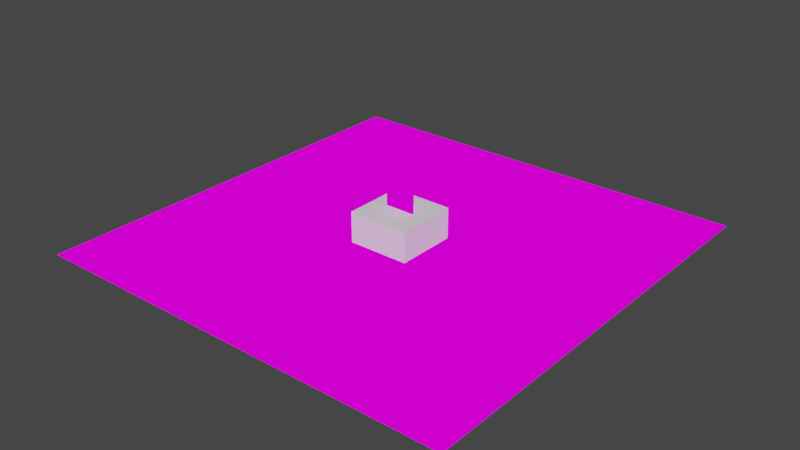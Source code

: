 # Source: animatedTextures.blend  (saved by Blender 4.0.36; exported with 4.5.12 LTS)
import bpy
from mathutils import Matrix  # noqa: F401  (used for matrix-valued properties, if any)

bpy.ops.wm.read_factory_settings(use_empty=True)
scene = bpy.context.scene
scene.name = 'Scene'

# ---- collections
col_collection = bpy.data.collections.new('Collection'); scene.collection.children.link(col_collection)

# ---- images (referenced by path relative to the original .blend; pixels are not part of the script)
import os
ASSET_DIR = os.environ.get("B2B_ASSET_DIR", "")  # directory of the original .blend (textures are referenced by path, not embedded)
HERE = os.path.dirname(os.path.abspath(__file__))  # packed textures are extracted next to this script under _unpacked/

def load_image(name, relpath, width, height, colorspace="sRGB"):
    """Load a texture the original file referenced (path relative to the .blend, or extracted next to this script)."""
    p = next((c for c in (os.path.join(HERE, relpath), os.path.join(ASSET_DIR, relpath)) if relpath and os.path.exists(c)), "")
    if p:
        img = bpy.data.images.load(p, check_existing=True)
        img.name = name
    else:  # same state as the original file: an image datablock whose file is absent (Cycles renders it pink)
        img = bpy.data.images.new(name, width, height)
        img.source = "FILE"
        img.filepath = "//" + (relpath or name)
    img.colorspace_settings.name = colorspace
    return img
img_lava_png = load_image('lava.png', 'lava.png', 1024, 1024, 'sRGB')
img_character_png = load_image('character.png', 'character.png', 1024, 1024, 'sRGB')

# ---- materials (node trees are filled in below, after node groups)
mat_lava = bpy.data.materials.new('Lava')
mat_lava.use_backface_culling = True
mat_lava.use_transparent_shadow = False
mat_character = bpy.data.materials.new('Character')
mat_character.use_backface_culling = True
mat_character.use_transparent_shadow = False

# ---- material node trees
mat_lava.use_nodes = True; mat_lava.node_tree.nodes.clear()
_N = mat_lava.node_tree.nodes; _L = mat_lava.node_tree.links
n0 = _N.new('ShaderNodeOutputMaterial'); n0.name = 'Material Output'; n0.location = (300, 300)
n1 = _N.new('ShaderNodeBackground'); n1.name = 'Background'; n1.location = (10, 300)
n2 = _N.new('ShaderNodeTexImage'); n2.name = 'Image Texture'; n2.location = (-280, 280)
n2.image = img_lava_png
_L.new(n1.outputs[0], n0.inputs[0])
_L.new(n2.outputs[0], n1.inputs[0])
n0.is_active_output = True
mat_character.use_nodes = True; mat_character.node_tree.nodes.clear()
_N = mat_character.node_tree.nodes; _L = mat_character.node_tree.links
n0 = _N.new('ShaderNodeOutputMaterial'); n0.name = 'Material Output'; n0.location = (300, 300)
n1 = _N.new('ShaderNodeBackground'); n1.name = 'Background'; n1.location = (10, 300)
n2 = _N.new('ShaderNodeTexImage'); n2.name = 'Image Texture'; n2.location = (-280, 280)
n2.image = img_character_png
n2.interpolation = 'Closest'
_L.new(n1.outputs[0], n0.inputs[0])
_L.new(n2.outputs[0], n1.inputs[0])
n0.is_active_output = True

# ---- world
world_world = bpy.data.worlds.new('World'); scene.world = world_world
world_world.use_nodes = True; world_world.node_tree.nodes.clear()
_N = world_world.node_tree.nodes; _L = world_world.node_tree.links
n0 = _N.new('ShaderNodeOutputWorld'); n0.name = 'World Output'; n0.location = (300, 300)
n1 = _N.new('ShaderNodeBackground'); n1.name = 'Background'; n1.location = (10, 300)
n1.inputs[0].default_value = (0.05088, 0.05088, 0.05088, 1.0)
_L.new(n1.outputs[0], n0.inputs[0])
n0.is_active_output = True
world_world.color = (0.05088, 0.05088, 0.05088)
world_world.use_sun_shadow = False
world_world.sun_shadow_jitter_overblur = 0.0

# ---- meshes
me_plane = bpy.data.meshes.new('Plane')
me_plane.from_pydata([(-1.0, -1.0, 0.0), (1.0, -1.0, 0.0), (-1.0, 1.0, 0.0), (1.0, 1.0, 0.0)], [], [(0, 1, 3, 2)])
_uv = me_plane.uv_layers.new(name='UVMap')
_uv.uv.foreach_set('vector', [0.0, 0.5, 0.5, 0.5, 0.5, 1.0, 0.0, 1.0])
me_plane.materials.append(mat_lava)
me_plane.use_remesh_fix_poles = True
me_plane.use_remesh_preserve_attributes = False
me_plane.update()
me_cube = bpy.data.meshes.new('Cube')
me_cube.from_pydata([(-1.0, -1.0, -1.0), (-1.0, -1.0, 1.0), (-1.0, 1.0, -1.0), (-1.0, 1.0, 1.0), (1.0, -1.0, -1.0), (1.0, -1.0, 1.0), (1.0, 1.0, -1.0), (1.0, 1.0, 1.0)], [], [(0, 1, 3, 2), (2, 3, 7, 6), (6, 7, 5, 4), (4, 5, 1, 0), (2, 6, 4, 0), (7, 3, 1, 5)])
_uv = me_cube.uv_layers.new(name='UVMap')
_uv.uv.foreach_set('vector', [0.375, 0.0, 0.625, 0.0, 0.625, 0.25, 0.375, 0.25, 0.375, 0.25, 0.625, 0.25, 0.625, 0.5, 0.375, 0.5, 0.375, 0.5, 0.625, 0.5, 0.625, 0.75, 0.375, 0.75, 0.375, 0.75, 0.625, 0.75, 0.625, 1.0, 0.375, 1.0, 0.125, 0.5, 0.375, 0.5, 0.375, 0.75, 0.125, 0.75, 0.625, 0.5, 0.875, 0.5, 0.875, 0.75, 0.625, 0.75])
me_cube.update()
me_character = bpy.data.meshes.new('Character')
me_character.from_pydata([(-0.5, 0.0, -0.5), (0.5, 0.0, -0.5), (-0.5, 0.0, 0.5), (0.5, 0.0, 0.5)], [], [(0, 1, 3, 2)])
_uv = me_character.uv_layers.new(name='UVMap')
_uv.uv.foreach_set('vector', [9.996e-05, 0.0001001, 0.9999, 9.996e-05, 0.9999, 0.9999, 0.0001001, 0.9999])
me_character.materials.append(mat_character)
me_character.update()

# ---- objects
ob_plane = bpy.data.objects.new('Plane', me_plane)
ob_plane_002 = bpy.data.objects.new('Plane.002', me_plane)
ob_plane_003 = bpy.data.objects.new('Plane.003', me_plane)
ob_plane_004 = bpy.data.objects.new('Plane.004', me_plane)
ob_plane_005 = bpy.data.objects.new('Plane.005', me_plane)
ob_plane_006 = bpy.data.objects.new('Plane.006', me_plane)
ob_plane_007 = bpy.data.objects.new('Plane.007', me_plane)
ob_plane_008 = bpy.data.objects.new('Plane.008', me_plane)
ob_cube = bpy.data.objects.new('Cube', me_cube)
ob_character = bpy.data.objects.new('Character', me_character)
ob_plane_001 = bpy.data.objects.new('Plane.001', me_plane)
ob_plane_009 = bpy.data.objects.new('Plane.009', me_plane)
ob_plane_010 = bpy.data.objects.new('Plane.010', me_plane)
ob_plane_011 = bpy.data.objects.new('Plane.011', me_plane)
ob_plane_012 = bpy.data.objects.new('Plane.012', me_plane)
ob_plane_013 = bpy.data.objects.new('Plane.013', me_plane)
ob_plane_014 = bpy.data.objects.new('Plane.014', me_plane)
ob_plane_015 = bpy.data.objects.new('Plane.015', me_plane)
ob_plane_016 = bpy.data.objects.new('Plane.016', me_plane)
ob_plane_017 = bpy.data.objects.new('Plane.017', me_plane)
ob_plane_018 = bpy.data.objects.new('Plane.018', me_plane)
ob_plane_019 = bpy.data.objects.new('Plane.019', me_plane)
ob_plane_020 = bpy.data.objects.new('Plane.020', me_plane)
ob_plane_021 = bpy.data.objects.new('Plane.021', me_plane)
ob_plane_022 = bpy.data.objects.new('Plane.022', me_plane)
ob_plane_023 = bpy.data.objects.new('Plane.023', me_plane)
ob_plane_024 = bpy.data.objects.new('Plane.024', me_plane)
ob_plane_025 = bpy.data.objects.new('Plane.025', me_plane)
ob_plane_026 = bpy.data.objects.new('Plane.026', me_plane)
ob_plane_027 = bpy.data.objects.new('Plane.027', me_plane)
ob_plane_028 = bpy.data.objects.new('Plane.028', me_plane)
ob_plane_029 = bpy.data.objects.new('Plane.029', me_plane)
ob_plane_030 = bpy.data.objects.new('Plane.030', me_plane)
ob_plane_031 = bpy.data.objects.new('Plane.031', me_plane)
ob_plane_032 = bpy.data.objects.new('Plane.032', me_plane)
ob_plane_033 = bpy.data.objects.new('Plane.033', me_plane)
ob_plane_034 = bpy.data.objects.new('Plane.034', me_plane)
ob_plane_035 = bpy.data.objects.new('Plane.035', me_plane)
ob_plane_036 = bpy.data.objects.new('Plane.036', me_plane)
ob_plane_037 = bpy.data.objects.new('Plane.037', me_plane)
ob_plane_038 = bpy.data.objects.new('Plane.038', me_plane)
ob_plane_039 = bpy.data.objects.new('Plane.039', me_plane)
ob_plane_040 = bpy.data.objects.new('Plane.040', me_plane)
ob_plane_041 = bpy.data.objects.new('Plane.041', me_plane)
ob_plane_042 = bpy.data.objects.new('Plane.042', me_plane)
ob_plane_043 = bpy.data.objects.new('Plane.043', me_plane)
ob_plane_044 = bpy.data.objects.new('Plane.044', me_plane)
ob_plane_045 = bpy.data.objects.new('Plane.045', me_plane)
ob_plane_046 = bpy.data.objects.new('Plane.046', me_plane)
ob_plane_047 = bpy.data.objects.new('Plane.047', me_plane)

# ---- transforms, parenting, visibility, modifiers, constraints
ob_plane.location = (2.0, 0.0, 0.0)
ob_plane_002.location = (2.0, 2.0, 0.0)
ob_plane_003.location = (0.0, 2.0, 0.0)
ob_plane_004.location = (-2.0, 2.0, 0.0)
ob_plane_005.location = (-2.0, 0.0, 0.0)
ob_plane_006.location = (-2.0, -2.0, 0.0)
ob_plane_007.location = (0.0, -2.0, 0.0)
ob_plane_008.location = (2.0, -2.0, 0.0)
ob_cube.location = (0.0, 0.0, 0.0)
ob_character.location = (0.0, 0.0, 1.5)
ob_plane_001.location = (4.0, 0.0, 0.0)
ob_plane_009.location = (4.0, 2.0, 0.0)
ob_plane_010.location = (4.0, -2.0, 0.0)
ob_plane_011.location = (-4.0, 0.0, 0.0)
ob_plane_012.location = (-4.0, 2.0, 0.0)
ob_plane_013.location = (-4.0, -2.0, 0.0)
ob_plane_014.location = (-6.0, 0.0, 0.0)
ob_plane_015.location = (-6.0, 2.0, 0.0)
ob_plane_016.location = (-6.0, -2.0, 0.0)
ob_plane_017.location = (6.0, 0.0, 0.0)
ob_plane_018.location = (6.0, 2.0, 0.0)
ob_plane_019.location = (6.0, -2.0, 0.0)
ob_plane_020.location = (2.0, 4.0, 0.0)
ob_plane_021.location = (0.0, 4.0, 0.0)
ob_plane_022.location = (-2.0, 4.0, 0.0)
ob_plane_023.location = (4.0, 4.0, 0.0)
ob_plane_024.location = (-4.0, 4.0, 0.0)
ob_plane_025.location = (-6.0, 4.0, 0.0)
ob_plane_026.location = (6.0, 4.0, 0.0)
ob_plane_027.location = (2.0, 6.0, 0.0)
ob_plane_028.location = (0.0, 6.0, 0.0)
ob_plane_029.location = (-2.0, 6.0, 0.0)
ob_plane_030.location = (4.0, 6.0, 0.0)
ob_plane_031.location = (-4.0, 6.0, 0.0)
ob_plane_032.location = (-6.0, 6.0, 0.0)
ob_plane_033.location = (6.0, 6.0, 0.0)
ob_plane_034.location = (2.0, -4.0, 0.0)
ob_plane_035.location = (0.0, -4.0, 0.0)
ob_plane_036.location = (-2.0, -4.0, 0.0)
ob_plane_037.location = (4.0, -4.0, 0.0)
ob_plane_038.location = (-4.0, -4.0, 0.0)
ob_plane_039.location = (-6.0, -4.0, 0.0)
ob_plane_040.location = (6.0, -4.0, 0.0)
ob_plane_041.location = (2.0, -6.0, 0.0)
ob_plane_042.location = (0.0, -6.0, 0.0)
ob_plane_043.location = (-2.0, -6.0, 0.0)
ob_plane_044.location = (4.0, -6.0, 0.0)
ob_plane_045.location = (-4.0, -6.0, 0.0)
ob_plane_046.location = (-6.0, -6.0, 0.0)
ob_plane_047.location = (6.0, -6.0, 0.0)

# ---- collection membership
col_collection.objects.link(ob_plane)
col_collection.objects.link(ob_plane_002)
col_collection.objects.link(ob_plane_003)
col_collection.objects.link(ob_plane_004)
col_collection.objects.link(ob_plane_005)
col_collection.objects.link(ob_plane_006)
col_collection.objects.link(ob_plane_007)
col_collection.objects.link(ob_plane_008)
col_collection.objects.link(ob_cube)
col_collection.objects.link(ob_character)
col_collection.objects.link(ob_plane_001)
col_collection.objects.link(ob_plane_009)
col_collection.objects.link(ob_plane_010)
col_collection.objects.link(ob_plane_011)
col_collection.objects.link(ob_plane_012)
col_collection.objects.link(ob_plane_013)
col_collection.objects.link(ob_plane_014)
col_collection.objects.link(ob_plane_015)
col_collection.objects.link(ob_plane_016)
col_collection.objects.link(ob_plane_017)
col_collection.objects.link(ob_plane_018)
col_collection.objects.link(ob_plane_019)
col_collection.objects.link(ob_plane_020)
col_collection.objects.link(ob_plane_021)
col_collection.objects.link(ob_plane_022)
col_collection.objects.link(ob_plane_023)
col_collection.objects.link(ob_plane_024)
col_collection.objects.link(ob_plane_025)
col_collection.objects.link(ob_plane_026)
col_collection.objects.link(ob_plane_027)
col_collection.objects.link(ob_plane_028)
col_collection.objects.link(ob_plane_029)
col_collection.objects.link(ob_plane_030)
col_collection.objects.link(ob_plane_031)
col_collection.objects.link(ob_plane_032)
col_collection.objects.link(ob_plane_033)
col_collection.objects.link(ob_plane_034)
col_collection.objects.link(ob_plane_035)
col_collection.objects.link(ob_plane_036)
col_collection.objects.link(ob_plane_037)
col_collection.objects.link(ob_plane_038)
col_collection.objects.link(ob_plane_039)
col_collection.objects.link(ob_plane_040)
col_collection.objects.link(ob_plane_041)
col_collection.objects.link(ob_plane_042)
col_collection.objects.link(ob_plane_043)
col_collection.objects.link(ob_plane_044)
col_collection.objects.link(ob_plane_045)
col_collection.objects.link(ob_plane_046)
col_collection.objects.link(ob_plane_047)

# ---- scene / render settings (as saved in the file)
scene.frame_start = 1; scene.frame_end = 250; scene.frame_set(8)
scene.render.engine = 'BLENDER_EEVEE_NEXT'
scene.render.resolution_x = 640
scene.render.resolution_y = 360
scene.render.fps = 60
scene.cycles.sampling_pattern = 'TABULATED_SOBOL'
scene.cycles.use_light_tree = False
scene.view_settings.view_transform = 'Filmic'
bpy.context.view_layer.update()

# ---- added for rendering (the .blend has no active camera and no usable light): camera, sun
cam_auto = bpy.data.cameras.new('AutoCamera')
cam_auto.lens = 50.0
cam_auto.sensor_width = 36.0
cam_auto.clip_end = 1000.0
ob_auto_camera = bpy.data.objects.new('AutoCamera', cam_auto)
scene.collection.objects.link(ob_auto_camera)
ob_auto_camera.location = (18.5276, -22.2331, 15.3221)
ob_auto_camera.rotation_euler = (1.09748, -7.21219e-08, 0.694738)
scene.camera = ob_auto_camera
light_auto_sun = bpy.data.lights.new('AutoSun', 'SUN')
light_auto_sun.energy = 3.0
light_auto_sun.angle = 0.0523599
ob_auto_sun = bpy.data.objects.new('AutoSun', light_auto_sun)
scene.collection.objects.link(ob_auto_sun)
ob_auto_sun.rotation_euler = (0.872665, 0.174533, 0.523599)
bpy.context.view_layer.update()
